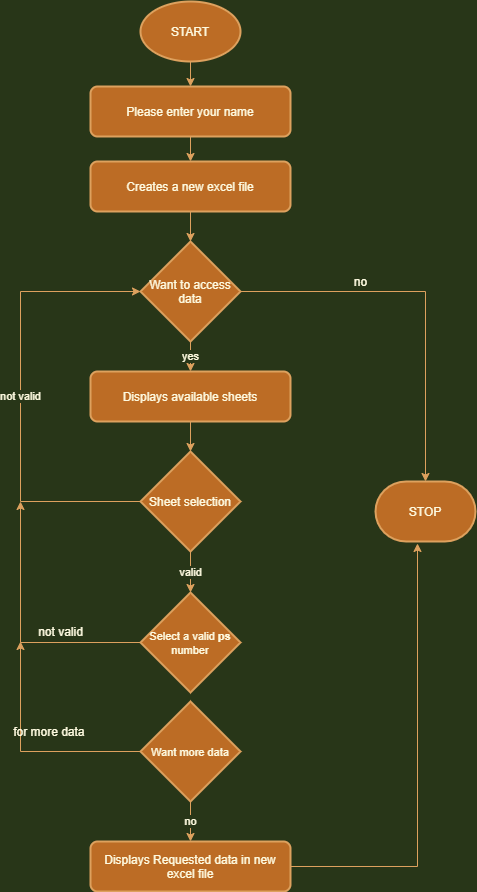

The diagram above was exported from draw.io. Its source (the exported page's mxGraphModel, read from the mxfile embedded in the PNG):
<mxGraphModel dx="868" dy="450" grid="1" gridSize="10" guides="1" tooltips="1" connect="1" arrows="1" fold="1" page="1" pageScale="1" pageWidth="827" pageHeight="1169" background="#283618" math="0" shadow="0">
  <root>
    <mxCell id="WIyWlLk6GJQsqaUBKTNV-0" />
    <mxCell id="WIyWlLk6GJQsqaUBKTNV-1" parent="WIyWlLk6GJQsqaUBKTNV-0" />
    <mxCell id="3uRy6k1VPoDgMeg-gKZV-11" style="edgeStyle=orthogonalEdgeStyle;rounded=0;orthogonalLoop=1;jettySize=auto;html=1;exitX=0.5;exitY=1;exitDx=0;exitDy=0;exitPerimeter=0;labelBackgroundColor=#283618;strokeColor=#DDA15E;fontColor=#FEFAE0;" edge="1" parent="WIyWlLk6GJQsqaUBKTNV-1" source="3uRy6k1VPoDgMeg-gKZV-1" target="3uRy6k1VPoDgMeg-gKZV-2">
      <mxGeometry relative="1" as="geometry" />
    </mxCell>
    <mxCell id="3uRy6k1VPoDgMeg-gKZV-1" value="START" style="strokeWidth=2;html=1;shape=mxgraph.flowchart.start_1;whiteSpace=wrap;fillColor=#BC6C25;strokeColor=#DDA15E;fontColor=#FEFAE0;" vertex="1" parent="WIyWlLk6GJQsqaUBKTNV-1">
      <mxGeometry x="350" y="70" width="100" height="60" as="geometry" />
    </mxCell>
    <mxCell id="3uRy6k1VPoDgMeg-gKZV-12" style="edgeStyle=orthogonalEdgeStyle;rounded=0;orthogonalLoop=1;jettySize=auto;html=1;exitX=0.5;exitY=1;exitDx=0;exitDy=0;entryX=0.5;entryY=0;entryDx=0;entryDy=0;labelBackgroundColor=#283618;strokeColor=#DDA15E;fontColor=#FEFAE0;" edge="1" parent="WIyWlLk6GJQsqaUBKTNV-1" source="3uRy6k1VPoDgMeg-gKZV-2" target="3uRy6k1VPoDgMeg-gKZV-3">
      <mxGeometry relative="1" as="geometry" />
    </mxCell>
    <mxCell id="3uRy6k1VPoDgMeg-gKZV-2" value="Please enter your name" style="rounded=1;whiteSpace=wrap;html=1;absoluteArcSize=1;arcSize=14;strokeWidth=2;fillColor=#BC6C25;strokeColor=#DDA15E;fontColor=#FEFAE0;" vertex="1" parent="WIyWlLk6GJQsqaUBKTNV-1">
      <mxGeometry x="300" y="155" width="200" height="50" as="geometry" />
    </mxCell>
    <mxCell id="3uRy6k1VPoDgMeg-gKZV-13" style="edgeStyle=orthogonalEdgeStyle;rounded=0;orthogonalLoop=1;jettySize=auto;html=1;exitX=0.5;exitY=1;exitDx=0;exitDy=0;entryX=0.5;entryY=0;entryDx=0;entryDy=0;entryPerimeter=0;labelBackgroundColor=#283618;strokeColor=#DDA15E;fontColor=#FEFAE0;" edge="1" parent="WIyWlLk6GJQsqaUBKTNV-1" source="3uRy6k1VPoDgMeg-gKZV-3" target="3uRy6k1VPoDgMeg-gKZV-5">
      <mxGeometry relative="1" as="geometry" />
    </mxCell>
    <mxCell id="3uRy6k1VPoDgMeg-gKZV-3" value="Creates a new excel file" style="rounded=1;whiteSpace=wrap;html=1;absoluteArcSize=1;arcSize=14;strokeWidth=2;fillColor=#BC6C25;strokeColor=#DDA15E;fontColor=#FEFAE0;" vertex="1" parent="WIyWlLk6GJQsqaUBKTNV-1">
      <mxGeometry x="300" y="230" width="200" height="50" as="geometry" />
    </mxCell>
    <mxCell id="3uRy6k1VPoDgMeg-gKZV-14" value="yes" style="edgeStyle=orthogonalEdgeStyle;rounded=0;orthogonalLoop=1;jettySize=auto;html=1;exitX=0.5;exitY=1;exitDx=0;exitDy=0;exitPerimeter=0;entryX=0.5;entryY=0;entryDx=0;entryDy=0;labelBackgroundColor=#283618;strokeColor=#DDA15E;fontColor=#FEFAE0;" edge="1" parent="WIyWlLk6GJQsqaUBKTNV-1" source="3uRy6k1VPoDgMeg-gKZV-5" target="3uRy6k1VPoDgMeg-gKZV-7">
      <mxGeometry relative="1" as="geometry" />
    </mxCell>
    <mxCell id="3uRy6k1VPoDgMeg-gKZV-19" style="edgeStyle=orthogonalEdgeStyle;rounded=0;orthogonalLoop=1;jettySize=auto;html=1;exitX=1;exitY=0.5;exitDx=0;exitDy=0;exitPerimeter=0;entryX=0.5;entryY=0;entryDx=0;entryDy=0;entryPerimeter=0;labelBackgroundColor=#283618;strokeColor=#DDA15E;fontColor=#FEFAE0;" edge="1" parent="WIyWlLk6GJQsqaUBKTNV-1" source="3uRy6k1VPoDgMeg-gKZV-5" target="3uRy6k1VPoDgMeg-gKZV-18">
      <mxGeometry relative="1" as="geometry">
        <mxPoint x="520" y="350" as="targetPoint" />
      </mxGeometry>
    </mxCell>
    <mxCell id="3uRy6k1VPoDgMeg-gKZV-5" value="Want to access data" style="strokeWidth=2;html=1;shape=mxgraph.flowchart.decision;whiteSpace=wrap;fillColor=#BC6C25;strokeColor=#DDA15E;fontColor=#FEFAE0;" vertex="1" parent="WIyWlLk6GJQsqaUBKTNV-1">
      <mxGeometry x="350" y="310" width="100" height="100" as="geometry" />
    </mxCell>
    <mxCell id="3uRy6k1VPoDgMeg-gKZV-15" style="edgeStyle=orthogonalEdgeStyle;rounded=0;orthogonalLoop=1;jettySize=auto;html=1;exitX=0.5;exitY=1;exitDx=0;exitDy=0;entryX=0.5;entryY=0;entryDx=0;entryDy=0;entryPerimeter=0;labelBackgroundColor=#283618;strokeColor=#DDA15E;fontColor=#FEFAE0;" edge="1" parent="WIyWlLk6GJQsqaUBKTNV-1" source="3uRy6k1VPoDgMeg-gKZV-7" target="3uRy6k1VPoDgMeg-gKZV-8">
      <mxGeometry relative="1" as="geometry" />
    </mxCell>
    <mxCell id="3uRy6k1VPoDgMeg-gKZV-7" value="Displays available sheets" style="rounded=1;whiteSpace=wrap;html=1;absoluteArcSize=1;arcSize=14;strokeWidth=2;fillColor=#BC6C25;strokeColor=#DDA15E;fontColor=#FEFAE0;" vertex="1" parent="WIyWlLk6GJQsqaUBKTNV-1">
      <mxGeometry x="300" y="440" width="200" height="50" as="geometry" />
    </mxCell>
    <mxCell id="3uRy6k1VPoDgMeg-gKZV-16" value="valid" style="edgeStyle=orthogonalEdgeStyle;rounded=0;orthogonalLoop=1;jettySize=auto;html=1;exitX=0.5;exitY=1;exitDx=0;exitDy=0;exitPerimeter=0;entryX=0.5;entryY=0;entryDx=0;entryDy=0;entryPerimeter=0;labelBackgroundColor=#283618;strokeColor=#DDA15E;fontColor=#FEFAE0;" edge="1" parent="WIyWlLk6GJQsqaUBKTNV-1" source="3uRy6k1VPoDgMeg-gKZV-8" target="3uRy6k1VPoDgMeg-gKZV-9">
      <mxGeometry relative="1" as="geometry">
        <mxPoint x="400" y="640" as="targetPoint" />
      </mxGeometry>
    </mxCell>
    <mxCell id="3uRy6k1VPoDgMeg-gKZV-21" value="not valid" style="edgeStyle=orthogonalEdgeStyle;rounded=0;orthogonalLoop=1;jettySize=auto;html=1;exitX=0;exitY=0.5;exitDx=0;exitDy=0;exitPerimeter=0;entryX=0;entryY=0.5;entryDx=0;entryDy=0;entryPerimeter=0;labelBackgroundColor=#283618;strokeColor=#DDA15E;fontColor=#FEFAE0;" edge="1" parent="WIyWlLk6GJQsqaUBKTNV-1" source="3uRy6k1VPoDgMeg-gKZV-8" target="3uRy6k1VPoDgMeg-gKZV-5">
      <mxGeometry relative="1" as="geometry">
        <mxPoint x="220" y="370" as="targetPoint" />
        <Array as="points">
          <mxPoint x="230" y="570" />
          <mxPoint x="230" y="360" />
        </Array>
      </mxGeometry>
    </mxCell>
    <mxCell id="3uRy6k1VPoDgMeg-gKZV-8" value="Sheet selection" style="strokeWidth=2;html=1;shape=mxgraph.flowchart.decision;whiteSpace=wrap;fillColor=#BC6C25;strokeColor=#DDA15E;fontColor=#FEFAE0;" vertex="1" parent="WIyWlLk6GJQsqaUBKTNV-1">
      <mxGeometry x="350" y="520" width="100" height="100" as="geometry" />
    </mxCell>
    <mxCell id="3uRy6k1VPoDgMeg-gKZV-25" style="edgeStyle=orthogonalEdgeStyle;rounded=0;orthogonalLoop=1;jettySize=auto;html=1;exitX=0;exitY=0.5;exitDx=0;exitDy=0;exitPerimeter=0;labelBackgroundColor=#283618;strokeColor=#DDA15E;fontColor=#FEFAE0;" edge="1" parent="WIyWlLk6GJQsqaUBKTNV-1" source="3uRy6k1VPoDgMeg-gKZV-9">
      <mxGeometry relative="1" as="geometry">
        <mxPoint x="230" y="570" as="targetPoint" />
      </mxGeometry>
    </mxCell>
    <mxCell id="3uRy6k1VPoDgMeg-gKZV-9" value="&lt;font style=&quot;font-size: 11px&quot;&gt;Select a valid &lt;b&gt;ps &lt;/b&gt;number&lt;/font&gt;" style="strokeWidth=2;html=1;shape=mxgraph.flowchart.decision;whiteSpace=wrap;fillColor=#BC6C25;strokeColor=#DDA15E;fontColor=#FEFAE0;" vertex="1" parent="WIyWlLk6GJQsqaUBKTNV-1">
      <mxGeometry x="350" y="661" width="100" height="100" as="geometry" />
    </mxCell>
    <mxCell id="3uRy6k1VPoDgMeg-gKZV-37" style="edgeStyle=orthogonalEdgeStyle;rounded=0;orthogonalLoop=1;jettySize=auto;html=1;exitX=1;exitY=0.5;exitDx=0;exitDy=0;entryX=0.42;entryY=1.033;entryDx=0;entryDy=0;entryPerimeter=0;labelBackgroundColor=#283618;strokeColor=#DDA15E;fontColor=#FEFAE0;" edge="1" parent="WIyWlLk6GJQsqaUBKTNV-1" source="3uRy6k1VPoDgMeg-gKZV-10" target="3uRy6k1VPoDgMeg-gKZV-18">
      <mxGeometry relative="1" as="geometry" />
    </mxCell>
    <mxCell id="3uRy6k1VPoDgMeg-gKZV-10" value="Displays Requested data in new excel file" style="rounded=1;whiteSpace=wrap;html=1;absoluteArcSize=1;arcSize=14;strokeWidth=2;fillColor=#BC6C25;strokeColor=#DDA15E;fontColor=#FEFAE0;" vertex="1" parent="WIyWlLk6GJQsqaUBKTNV-1">
      <mxGeometry x="300" y="910" width="200" height="50" as="geometry" />
    </mxCell>
    <mxCell id="3uRy6k1VPoDgMeg-gKZV-18" value="STOP" style="strokeWidth=2;html=1;shape=mxgraph.flowchart.terminator;whiteSpace=wrap;fillColor=#BC6C25;strokeColor=#DDA15E;fontColor=#FEFAE0;" vertex="1" parent="WIyWlLk6GJQsqaUBKTNV-1">
      <mxGeometry x="585" y="550" width="100" height="60" as="geometry" />
    </mxCell>
    <mxCell id="3uRy6k1VPoDgMeg-gKZV-22" value="no" style="text;html=1;align=center;verticalAlign=middle;resizable=0;points=[];autosize=1;strokeColor=none;fontColor=#FEFAE0;" vertex="1" parent="WIyWlLk6GJQsqaUBKTNV-1">
      <mxGeometry x="555" y="340" width="30" height="20" as="geometry" />
    </mxCell>
    <mxCell id="3uRy6k1VPoDgMeg-gKZV-26" value="not valid" style="text;html=1;align=center;verticalAlign=middle;resizable=0;points=[];autosize=1;strokeColor=none;fontColor=#FEFAE0;" vertex="1" parent="WIyWlLk6GJQsqaUBKTNV-1">
      <mxGeometry x="240" y="690" width="60" height="20" as="geometry" />
    </mxCell>
    <mxCell id="3uRy6k1VPoDgMeg-gKZV-31" style="edgeStyle=orthogonalEdgeStyle;rounded=0;orthogonalLoop=1;jettySize=auto;html=1;exitX=0;exitY=0.5;exitDx=0;exitDy=0;exitPerimeter=0;labelBackgroundColor=#283618;strokeColor=#DDA15E;fontColor=#FEFAE0;" edge="1" parent="WIyWlLk6GJQsqaUBKTNV-1" source="3uRy6k1VPoDgMeg-gKZV-30">
      <mxGeometry relative="1" as="geometry">
        <mxPoint x="230" y="710" as="targetPoint" />
      </mxGeometry>
    </mxCell>
    <mxCell id="3uRy6k1VPoDgMeg-gKZV-34" value="no" style="edgeStyle=orthogonalEdgeStyle;rounded=0;orthogonalLoop=1;jettySize=auto;html=1;exitX=0.5;exitY=1;exitDx=0;exitDy=0;exitPerimeter=0;entryX=0.5;entryY=0;entryDx=0;entryDy=0;labelBackgroundColor=#283618;strokeColor=#DDA15E;fontColor=#FEFAE0;" edge="1" parent="WIyWlLk6GJQsqaUBKTNV-1" source="3uRy6k1VPoDgMeg-gKZV-30" target="3uRy6k1VPoDgMeg-gKZV-10">
      <mxGeometry relative="1" as="geometry" />
    </mxCell>
    <mxCell id="3uRy6k1VPoDgMeg-gKZV-30" value="&lt;span style=&quot;font-size: 11px&quot;&gt;Want more data&lt;/span&gt;" style="strokeWidth=2;html=1;shape=mxgraph.flowchart.decision;whiteSpace=wrap;fillColor=#BC6C25;strokeColor=#DDA15E;fontColor=#FEFAE0;" vertex="1" parent="WIyWlLk6GJQsqaUBKTNV-1">
      <mxGeometry x="350" y="770" width="100" height="100" as="geometry" />
    </mxCell>
    <mxCell id="3uRy6k1VPoDgMeg-gKZV-32" value="for more data&amp;nbsp;" style="text;html=1;align=center;verticalAlign=middle;resizable=0;points=[];autosize=1;strokeColor=none;fontColor=#FEFAE0;" vertex="1" parent="WIyWlLk6GJQsqaUBKTNV-1">
      <mxGeometry x="215" y="790" width="90" height="20" as="geometry" />
    </mxCell>
  </root>
</mxGraphModel>